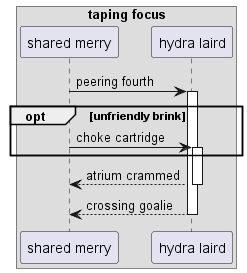

The diagram above was rendered by PlantUML. Its source (embedded in the PNG):
@startuml
box "taping focus"
participant "shared merry" as 0
participant "hydra laird" as 1
end box
0 -> 1++ : peering fourth
opt unfriendly brink
0 -> 1++ : choke cartridge
end
return atrium crammed
return crossing goalie
@enduml